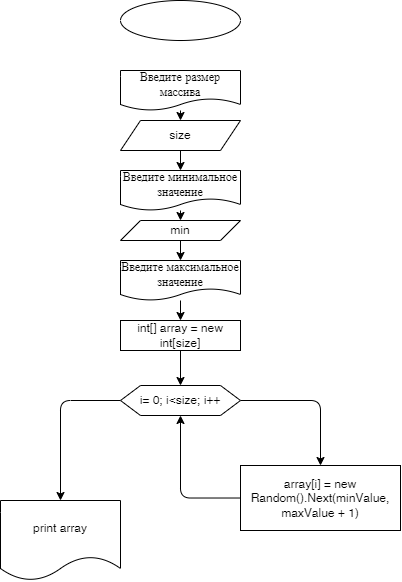

The diagram above was exported from draw.io. Its source (the exported page's mxGraphModel, read from the mxfile embedded in the PNG):
<mxGraphModel dx="482" dy="386" grid="1" gridSize="10" guides="1" tooltips="1" connect="1" arrows="1" fold="1" page="1" pageScale="1" pageWidth="850" pageHeight="1100" math="0" shadow="0">
  <root>
    <mxCell id="0" />
    <mxCell id="1" parent="0" />
    <mxCell id="2" value="" style="ellipse;whiteSpace=wrap;html=1;" parent="1" vertex="1">
      <mxGeometry x="240" y="20" width="120" height="40" as="geometry" />
    </mxCell>
    <mxCell id="5" value="" style="edgeStyle=none;html=1;" edge="1" parent="1" source="3" target="4">
      <mxGeometry relative="1" as="geometry" />
    </mxCell>
    <mxCell id="3" value="Введите размер массива" style="shape=document;whiteSpace=wrap;html=1;boundedLbl=1;" vertex="1" parent="1">
      <mxGeometry x="240" y="90" width="120" height="40" as="geometry" />
    </mxCell>
    <mxCell id="7" value="" style="edgeStyle=none;html=1;" edge="1" parent="1" source="4" target="6">
      <mxGeometry relative="1" as="geometry" />
    </mxCell>
    <mxCell id="4" value="size" style="shape=parallelogram;perimeter=parallelogramPerimeter;whiteSpace=wrap;html=1;fixedSize=1;" vertex="1" parent="1">
      <mxGeometry x="240" y="140" width="120" height="30" as="geometry" />
    </mxCell>
    <mxCell id="9" value="" style="edgeStyle=none;html=1;" edge="1" parent="1" source="6" target="8">
      <mxGeometry relative="1" as="geometry" />
    </mxCell>
    <mxCell id="6" value="Введите минимальное значение" style="shape=document;whiteSpace=wrap;html=1;boundedLbl=1;" vertex="1" parent="1">
      <mxGeometry x="240" y="190" width="120" height="40" as="geometry" />
    </mxCell>
    <mxCell id="11" value="" style="edgeStyle=none;html=1;" edge="1" parent="1" source="8" target="10">
      <mxGeometry relative="1" as="geometry" />
    </mxCell>
    <mxCell id="8" value="min" style="shape=parallelogram;perimeter=parallelogramPerimeter;whiteSpace=wrap;html=1;fixedSize=1;" vertex="1" parent="1">
      <mxGeometry x="240" y="240" width="120" height="20" as="geometry" />
    </mxCell>
    <mxCell id="23" value="" style="edgeStyle=none;html=1;" edge="1" parent="1" source="10" target="22">
      <mxGeometry relative="1" as="geometry" />
    </mxCell>
    <mxCell id="10" value="Введите максимальное значение" style="shape=document;whiteSpace=wrap;html=1;boundedLbl=1;" vertex="1" parent="1">
      <mxGeometry x="240" y="280" width="120" height="40" as="geometry" />
    </mxCell>
    <mxCell id="17" value="" style="edgeStyle=orthogonalEdgeStyle;html=1;entryX=0.5;entryY=0;entryDx=0;entryDy=0;" edge="1" parent="1" source="14" target="16">
      <mxGeometry relative="1" as="geometry">
        <Array as="points">
          <mxPoint x="440" y="420" />
        </Array>
      </mxGeometry>
    </mxCell>
    <mxCell id="33" value="" style="edgeStyle=orthogonalEdgeStyle;html=1;" edge="1" parent="1" source="14" target="32">
      <mxGeometry relative="1" as="geometry">
        <Array as="points">
          <mxPoint x="180" y="420" />
        </Array>
      </mxGeometry>
    </mxCell>
    <mxCell id="14" value="i= 0; i&amp;lt;size; i++" style="shape=hexagon;perimeter=hexagonPerimeter2;whiteSpace=wrap;html=1;fixedSize=1;" vertex="1" parent="1">
      <mxGeometry x="240" y="405" width="120" height="30" as="geometry" />
    </mxCell>
    <mxCell id="29" style="edgeStyle=orthogonalEdgeStyle;html=1;entryX=0.5;entryY=1;entryDx=0;entryDy=0;" edge="1" parent="1" source="16" target="14">
      <mxGeometry relative="1" as="geometry">
        <Array as="points">
          <mxPoint x="300" y="518" />
        </Array>
      </mxGeometry>
    </mxCell>
    <mxCell id="16" value="array[i] = new Random().Next(minValue, maxValue + 1)" style="whiteSpace=wrap;html=1;" vertex="1" parent="1">
      <mxGeometry x="360" y="485" width="160" height="65" as="geometry" />
    </mxCell>
    <mxCell id="24" value="" style="edgeStyle=none;html=1;" edge="1" parent="1" source="22" target="14">
      <mxGeometry relative="1" as="geometry" />
    </mxCell>
    <mxCell id="22" value="int[] array = new int[size]" style="rounded=0;whiteSpace=wrap;html=1;" vertex="1" parent="1">
      <mxGeometry x="240" y="340" width="120" height="30" as="geometry" />
    </mxCell>
    <mxCell id="32" value="print array" style="shape=document;whiteSpace=wrap;html=1;boundedLbl=1;" vertex="1" parent="1">
      <mxGeometry x="120" y="520" width="120" height="80" as="geometry" />
    </mxCell>
  </root>
</mxGraphModel>